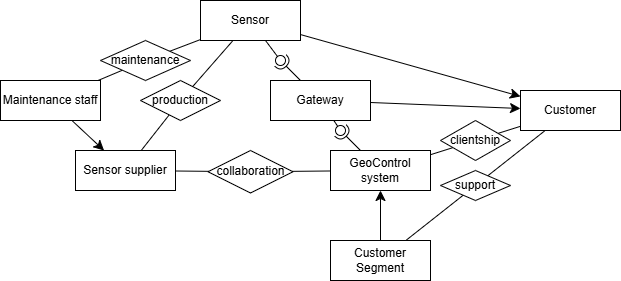

The diagram above was exported from draw.io. Its source (the exported page's mxGraphModel, read from the mxfile embedded in the PNG):
<mxGraphModel dx="1903" dy="471" grid="1" gridSize="10" guides="1" tooltips="1" connect="1" arrows="1" fold="1" page="1" pageScale="1" pageWidth="1169" pageHeight="827" math="0" shadow="0">
  <root>
    <mxCell id="0" />
    <mxCell id="1" parent="0" />
    <mxCell id="hxHMa5rJyYzEcOZEQKCk-1" value="" style="group" vertex="1" connectable="0" parent="1">
      <mxGeometry x="-300" y="700" width="620" height="280" as="geometry" />
    </mxCell>
    <mxCell id="hxHMa5rJyYzEcOZEQKCk-2" value="GeoControl system" style="whiteSpace=wrap;html=1;align=center;" vertex="1" parent="hxHMa5rJyYzEcOZEQKCk-1">
      <mxGeometry x="330" y="150" width="100" height="40" as="geometry" />
    </mxCell>
    <mxCell id="hxHMa5rJyYzEcOZEQKCk-3" value="Customer Segment" style="whiteSpace=wrap;html=1;align=center;" vertex="1" parent="hxHMa5rJyYzEcOZEQKCk-1">
      <mxGeometry x="330" y="240" width="100" height="40" as="geometry" />
    </mxCell>
    <mxCell id="hxHMa5rJyYzEcOZEQKCk-4" value="Customer" style="whiteSpace=wrap;html=1;align=center;" vertex="1" parent="hxHMa5rJyYzEcOZEQKCk-1">
      <mxGeometry x="520" y="90" width="100" height="40" as="geometry" />
    </mxCell>
    <mxCell id="hxHMa5rJyYzEcOZEQKCk-5" value="Sensor supplier" style="whiteSpace=wrap;html=1;align=center;" vertex="1" parent="hxHMa5rJyYzEcOZEQKCk-1">
      <mxGeometry x="75" y="150" width="100" height="40" as="geometry" />
    </mxCell>
    <mxCell id="hxHMa5rJyYzEcOZEQKCk-6" value="" style="edgeStyle=none;curved=1;rounded=0;orthogonalLoop=1;jettySize=auto;html=1;fontSize=12;startSize=8;endSize=8;" edge="1" parent="hxHMa5rJyYzEcOZEQKCk-1" source="hxHMa5rJyYzEcOZEQKCk-15" target="hxHMa5rJyYzEcOZEQKCk-4">
      <mxGeometry relative="1" as="geometry" />
    </mxCell>
    <mxCell id="hxHMa5rJyYzEcOZEQKCk-7" style="edgeStyle=none;curved=1;rounded=0;orthogonalLoop=1;jettySize=auto;html=1;fontSize=12;startSize=8;endSize=8;" edge="1" parent="hxHMa5rJyYzEcOZEQKCk-1" source="hxHMa5rJyYzEcOZEQKCk-8" target="hxHMa5rJyYzEcOZEQKCk-4">
      <mxGeometry relative="1" as="geometry" />
    </mxCell>
    <mxCell id="hxHMa5rJyYzEcOZEQKCk-8" value="Sensor" style="whiteSpace=wrap;html=1;align=center;" vertex="1" parent="hxHMa5rJyYzEcOZEQKCk-1">
      <mxGeometry x="200" width="100" height="40" as="geometry" />
    </mxCell>
    <mxCell id="hxHMa5rJyYzEcOZEQKCk-9" value="" style="endArrow=classic;html=1;rounded=0;fontSize=12;startSize=8;endSize=8;curved=1;" edge="1" parent="hxHMa5rJyYzEcOZEQKCk-1" source="hxHMa5rJyYzEcOZEQKCk-3" target="hxHMa5rJyYzEcOZEQKCk-2">
      <mxGeometry width="50" height="50" relative="1" as="geometry">
        <mxPoint x="380" y="120" as="sourcePoint" />
        <mxPoint x="430" y="70" as="targetPoint" />
      </mxGeometry>
    </mxCell>
    <mxCell id="hxHMa5rJyYzEcOZEQKCk-10" value="" style="endArrow=none;html=1;rounded=0;fontSize=12;startSize=8;endSize=8;curved=1;" edge="1" parent="hxHMa5rJyYzEcOZEQKCk-1" source="hxHMa5rJyYzEcOZEQKCk-32" target="hxHMa5rJyYzEcOZEQKCk-4">
      <mxGeometry width="50" height="50" relative="1" as="geometry">
        <mxPoint x="400" y="120" as="sourcePoint" />
        <mxPoint x="450" y="70" as="targetPoint" />
      </mxGeometry>
    </mxCell>
    <mxCell id="hxHMa5rJyYzEcOZEQKCk-11" value="" style="endArrow=none;html=1;rounded=0;fontSize=12;startSize=8;endSize=8;curved=1;" edge="1" parent="hxHMa5rJyYzEcOZEQKCk-1" source="hxHMa5rJyYzEcOZEQKCk-27" target="hxHMa5rJyYzEcOZEQKCk-2">
      <mxGeometry width="50" height="50" relative="1" as="geometry">
        <mxPoint x="440" y="180" as="sourcePoint" />
        <mxPoint x="500" y="180" as="targetPoint" />
      </mxGeometry>
    </mxCell>
    <mxCell id="hxHMa5rJyYzEcOZEQKCk-12" value="Maintenance staff" style="whiteSpace=wrap;html=1;align=center;" vertex="1" parent="hxHMa5rJyYzEcOZEQKCk-1">
      <mxGeometry y="80" width="100" height="40" as="geometry" />
    </mxCell>
    <mxCell id="hxHMa5rJyYzEcOZEQKCk-13" value="" style="endArrow=none;html=1;rounded=0;fontSize=12;startSize=8;endSize=8;curved=1;" edge="1" parent="hxHMa5rJyYzEcOZEQKCk-1" source="hxHMa5rJyYzEcOZEQKCk-21" target="hxHMa5rJyYzEcOZEQKCk-12">
      <mxGeometry width="50" height="50" relative="1" as="geometry">
        <mxPoint x="80" y="100" as="sourcePoint" />
        <mxPoint x="130" y="50" as="targetPoint" />
      </mxGeometry>
    </mxCell>
    <mxCell id="hxHMa5rJyYzEcOZEQKCk-14" value="" style="endArrow=classic;html=1;rounded=0;fontSize=12;startSize=8;endSize=8;curved=1;" edge="1" parent="hxHMa5rJyYzEcOZEQKCk-1" source="hxHMa5rJyYzEcOZEQKCk-12" target="hxHMa5rJyYzEcOZEQKCk-5">
      <mxGeometry width="50" height="50" relative="1" as="geometry">
        <mxPoint x="340" y="20" as="sourcePoint" />
        <mxPoint x="390" y="-30" as="targetPoint" />
      </mxGeometry>
    </mxCell>
    <mxCell id="hxHMa5rJyYzEcOZEQKCk-15" value="Gateway" style="whiteSpace=wrap;html=1;align=center;" vertex="1" parent="hxHMa5rJyYzEcOZEQKCk-1">
      <mxGeometry x="270" y="80" width="100" height="40" as="geometry" />
    </mxCell>
    <mxCell id="hxHMa5rJyYzEcOZEQKCk-16" value="" style="endArrow=none;html=1;rounded=0;fontSize=12;startSize=8;endSize=8;curved=1;" edge="1" parent="hxHMa5rJyYzEcOZEQKCk-1" source="hxHMa5rJyYzEcOZEQKCk-23" target="hxHMa5rJyYzEcOZEQKCk-8">
      <mxGeometry width="50" height="50" relative="1" as="geometry">
        <mxPoint x="330" y="40" as="sourcePoint" />
        <mxPoint x="380" y="-10" as="targetPoint" />
      </mxGeometry>
    </mxCell>
    <mxCell id="hxHMa5rJyYzEcOZEQKCk-17" value="" style="rounded=0;orthogonalLoop=1;jettySize=auto;html=1;endArrow=halfCircle;endFill=0;endSize=6;strokeWidth=1;sketch=0;fontSize=12;curved=1;" edge="1" parent="hxHMa5rJyYzEcOZEQKCk-1" source="hxHMa5rJyYzEcOZEQKCk-2">
      <mxGeometry relative="1" as="geometry">
        <mxPoint x="370" y="15" as="sourcePoint" />
        <mxPoint x="340" y="130" as="targetPoint" />
      </mxGeometry>
    </mxCell>
    <mxCell id="hxHMa5rJyYzEcOZEQKCk-18" value="" style="rounded=0;orthogonalLoop=1;jettySize=auto;html=1;endArrow=oval;endFill=0;sketch=0;sourcePerimeterSpacing=0;targetPerimeterSpacing=0;endSize=10;fontSize=12;curved=1;" edge="1" parent="hxHMa5rJyYzEcOZEQKCk-1" source="hxHMa5rJyYzEcOZEQKCk-15">
      <mxGeometry relative="1" as="geometry">
        <mxPoint x="330" y="15" as="sourcePoint" />
        <mxPoint x="340" y="130" as="targetPoint" />
      </mxGeometry>
    </mxCell>
    <mxCell id="hxHMa5rJyYzEcOZEQKCk-19" value="" style="ellipse;whiteSpace=wrap;html=1;align=center;aspect=fixed;fillColor=none;strokeColor=none;resizable=0;perimeter=centerPerimeter;rotatable=0;allowArrows=0;points=[];outlineConnect=1;" vertex="1" parent="hxHMa5rJyYzEcOZEQKCk-1">
      <mxGeometry x="345" y="10" width="10" height="10" as="geometry" />
    </mxCell>
    <mxCell id="hxHMa5rJyYzEcOZEQKCk-20" value="" style="endArrow=none;html=1;rounded=0;fontSize=12;startSize=8;endSize=8;curved=1;" edge="1" parent="hxHMa5rJyYzEcOZEQKCk-1" source="hxHMa5rJyYzEcOZEQKCk-8" target="hxHMa5rJyYzEcOZEQKCk-21">
      <mxGeometry width="50" height="50" relative="1" as="geometry">
        <mxPoint x="200" y="40" as="sourcePoint" />
        <mxPoint x="100" y="80" as="targetPoint" />
      </mxGeometry>
    </mxCell>
    <mxCell id="hxHMa5rJyYzEcOZEQKCk-21" value="maintenance" style="shape=rhombus;perimeter=rhombusPerimeter;whiteSpace=wrap;html=1;align=center;" vertex="1" parent="hxHMa5rJyYzEcOZEQKCk-1">
      <mxGeometry x="100" y="40" width="90" height="40" as="geometry" />
    </mxCell>
    <mxCell id="hxHMa5rJyYzEcOZEQKCk-22" value="" style="endArrow=none;html=1;rounded=0;fontSize=12;startSize=8;endSize=8;curved=1;" edge="1" parent="hxHMa5rJyYzEcOZEQKCk-1" source="hxHMa5rJyYzEcOZEQKCk-5" target="hxHMa5rJyYzEcOZEQKCk-23">
      <mxGeometry width="50" height="50" relative="1" as="geometry">
        <mxPoint x="198" y="150" as="sourcePoint" />
        <mxPoint x="242" y="40" as="targetPoint" />
      </mxGeometry>
    </mxCell>
    <mxCell id="hxHMa5rJyYzEcOZEQKCk-23" value="production" style="shape=rhombus;perimeter=rhombusPerimeter;whiteSpace=wrap;html=1;align=center;" vertex="1" parent="hxHMa5rJyYzEcOZEQKCk-1">
      <mxGeometry x="140" y="80" width="80" height="40" as="geometry" />
    </mxCell>
    <mxCell id="hxHMa5rJyYzEcOZEQKCk-24" value="" style="endArrow=none;html=1;rounded=0;fontSize=12;startSize=8;endSize=8;curved=1;" edge="1" parent="hxHMa5rJyYzEcOZEQKCk-1" source="hxHMa5rJyYzEcOZEQKCk-3" target="hxHMa5rJyYzEcOZEQKCk-25">
      <mxGeometry width="50" height="50" relative="1" as="geometry">
        <mxPoint x="405" y="240" as="sourcePoint" />
        <mxPoint x="545" y="130" as="targetPoint" />
      </mxGeometry>
    </mxCell>
    <mxCell id="hxHMa5rJyYzEcOZEQKCk-25" value="support" style="shape=rhombus;perimeter=rhombusPerimeter;whiteSpace=wrap;html=1;align=center;" vertex="1" parent="hxHMa5rJyYzEcOZEQKCk-1">
      <mxGeometry x="440" y="170" width="70" height="30" as="geometry" />
    </mxCell>
    <mxCell id="hxHMa5rJyYzEcOZEQKCk-26" value="" style="endArrow=none;html=1;rounded=0;fontSize=12;startSize=8;endSize=8;curved=1;" edge="1" parent="hxHMa5rJyYzEcOZEQKCk-1" source="hxHMa5rJyYzEcOZEQKCk-5" target="hxHMa5rJyYzEcOZEQKCk-27">
      <mxGeometry width="50" height="50" relative="1" as="geometry">
        <mxPoint x="175" y="170" as="sourcePoint" />
        <mxPoint x="330" y="170" as="targetPoint" />
      </mxGeometry>
    </mxCell>
    <mxCell id="hxHMa5rJyYzEcOZEQKCk-27" value="collaboration" style="shape=rhombus;perimeter=rhombusPerimeter;whiteSpace=wrap;html=1;align=center;" vertex="1" parent="hxHMa5rJyYzEcOZEQKCk-1">
      <mxGeometry x="207.5" y="150" width="85" height="42.5" as="geometry" />
    </mxCell>
    <mxCell id="hxHMa5rJyYzEcOZEQKCk-28" value="" style="rounded=0;orthogonalLoop=1;jettySize=auto;html=1;endArrow=halfCircle;endFill=0;endSize=6;strokeWidth=1;sketch=0;fontSize=12;curved=1;" edge="1" parent="hxHMa5rJyYzEcOZEQKCk-1" source="hxHMa5rJyYzEcOZEQKCk-15">
      <mxGeometry relative="1" as="geometry">
        <mxPoint x="360" y="75" as="sourcePoint" />
        <mxPoint x="280" y="60" as="targetPoint" />
      </mxGeometry>
    </mxCell>
    <mxCell id="hxHMa5rJyYzEcOZEQKCk-29" value="" style="rounded=0;orthogonalLoop=1;jettySize=auto;html=1;endArrow=oval;endFill=0;sketch=0;sourcePerimeterSpacing=0;targetPerimeterSpacing=0;endSize=10;fontSize=12;curved=1;" edge="1" parent="hxHMa5rJyYzEcOZEQKCk-1" source="hxHMa5rJyYzEcOZEQKCk-8">
      <mxGeometry relative="1" as="geometry">
        <mxPoint x="320" y="75" as="sourcePoint" />
        <mxPoint x="280" y="60" as="targetPoint" />
      </mxGeometry>
    </mxCell>
    <mxCell id="hxHMa5rJyYzEcOZEQKCk-30" value="" style="ellipse;whiteSpace=wrap;html=1;align=center;aspect=fixed;fillColor=none;strokeColor=none;resizable=0;perimeter=centerPerimeter;rotatable=0;allowArrows=0;points=[];outlineConnect=1;" vertex="1" parent="hxHMa5rJyYzEcOZEQKCk-1">
      <mxGeometry x="335" y="70" width="10" height="10" as="geometry" />
    </mxCell>
    <mxCell id="hxHMa5rJyYzEcOZEQKCk-31" value="" style="endArrow=none;html=1;rounded=0;fontSize=12;startSize=8;endSize=8;curved=1;" edge="1" parent="hxHMa5rJyYzEcOZEQKCk-1" source="hxHMa5rJyYzEcOZEQKCk-2" target="hxHMa5rJyYzEcOZEQKCk-32">
      <mxGeometry width="50" height="50" relative="1" as="geometry">
        <mxPoint x="430" y="154" as="sourcePoint" />
        <mxPoint x="520" y="126" as="targetPoint" />
      </mxGeometry>
    </mxCell>
    <mxCell id="hxHMa5rJyYzEcOZEQKCk-32" value="clientship" style="shape=rhombus;perimeter=rhombusPerimeter;whiteSpace=wrap;html=1;align=center;" vertex="1" parent="hxHMa5rJyYzEcOZEQKCk-1">
      <mxGeometry x="440" y="120" width="70" height="40" as="geometry" />
    </mxCell>
    <mxCell id="hxHMa5rJyYzEcOZEQKCk-33" value="" style="endArrow=none;html=1;rounded=0;fontSize=12;startSize=8;endSize=8;curved=1;" edge="1" parent="hxHMa5rJyYzEcOZEQKCk-1" source="hxHMa5rJyYzEcOZEQKCk-25" target="hxHMa5rJyYzEcOZEQKCk-4">
      <mxGeometry width="50" height="50" relative="1" as="geometry">
        <mxPoint x="400" y="280" as="sourcePoint" />
        <mxPoint x="450" y="230" as="targetPoint" />
      </mxGeometry>
    </mxCell>
  </root>
</mxGraphModel>